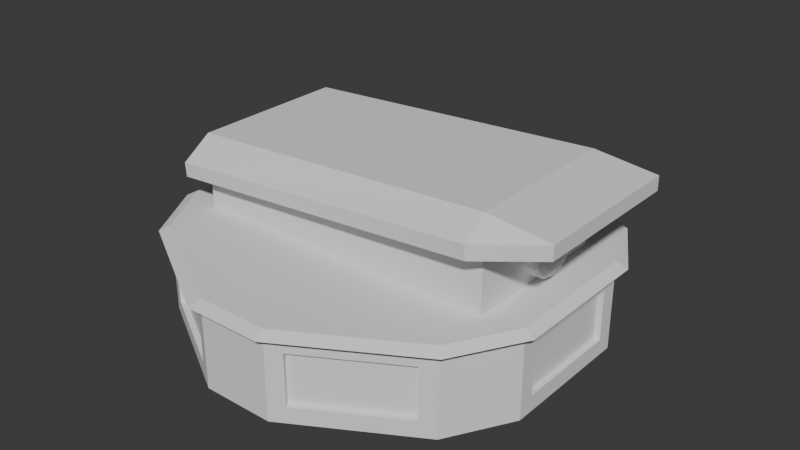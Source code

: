 # Source: cupolacamera.blend  (saved by Blender 4.2.66; exported with 4.5.12 LTS)
import bpy
from mathutils import Matrix  # noqa: F401  (used for matrix-valued properties, if any)

bpy.ops.wm.read_factory_settings(use_empty=True)
scene = bpy.context.scene
scene.name = 'Scene'

# ---- world
world_world = bpy.data.worlds.new('World'); scene.world = world_world
world_world.use_nodes = True; world_world.node_tree.nodes.clear()
_N = world_world.node_tree.nodes; _L = world_world.node_tree.links
n0 = _N.new('ShaderNodeOutputWorld'); n0.name = 'World Output'; n0.location = (300, 300)
n1 = _N.new('ShaderNodeBackground'); n1.name = 'Background'; n1.location = (10, 300)
n1.inputs[0].default_value = (0.05088, 0.05088, 0.05088, 1.0)
_L.new(n1.outputs[0], n0.inputs[0])
n0.is_active_output = True
world_world.color = (0.05088, 0.05088, 0.05088)
world_world.sun_shadow_jitter_overblur = 0.0

# ---- meshes
me_cylinder = bpy.data.meshes.new('Cylinder')
me_cylinder.from_pydata([(-0.08984, 0.3481, 0.02874), (0.08984, 0.3481, 0.02874), (0.08984, 0.3481, 0.1213), (-0.08984, 0.3481, 0.1213), (0.2566, 0.2519, 0.02874), (0.3464, 0.09626, 0.02874), (0.3464, 0.09626, 0.1213), (0.2566, 0.2519, 0.1213), (0.3464, -0.09626, 0.02874), (0.2566, -0.2519, 0.02874), (0.2566, -0.2519, 0.1213), (0.3464, -0.09626, 0.1213), (0.08984, -0.3481, 0.02874), (-0.08984, -0.3481, 0.02874), (-0.08984, -0.3481, 0.1213), (0.08984, -0.3481, 0.1213), (-0.2566, -0.2519, 0.02874), (-0.3464, -0.09626, 0.02874), (-0.3464, -0.09626, 0.1213), (-0.2566, -0.2519, 0.1213), (-0.3464, 0.09626, 0.02874), (-0.2566, 0.2519, 0.02874), (-0.2566, 0.2519, 0.1213), (-0.3464, 0.09626, 0.1213), (-0.06495, 0.3625, 0.0), (-0.06495, 0.3625, 0.15), (0.06495, 0.3625, 0.15), (0.06495, 0.3625, 0.0), (0.3464, 0.125, 0.15), (0.3464, 0.125, 0.0), (0.2815, 0.2375, 0.0), (0.2815, 0.2375, 0.15), (0.2815, -0.2375, 0.15), (0.2815, -0.2375, 0.0), (0.3464, -0.125, 0.0), (0.3464, -0.125, 0.15), (-0.06495, -0.3625, 0.15), (-0.06495, -0.3625, 0.0), (0.06495, -0.3625, 0.0), (0.06495, -0.3625, 0.15), (-0.3464, -0.125, 0.15), (-0.3464, -0.125, 0.0), (-0.2815, -0.2375, 0.0), (-0.2815, -0.2375, 0.15), (-0.2815, 0.2375, 0.15), (-0.2815, 0.2375, 0.0), (-0.3464, 0.125, 0.0), (-0.3464, 0.125, 0.15), (-0.08484, 0.3395, 0.02874), (-0.08484, 0.3395, 0.1213), (0.08484, 0.3395, 0.1213), (0.08484, 0.3395, 0.02874), (0.3364, 0.09626, 0.1213), (0.3364, 0.09626, 0.02874), (0.2516, 0.2432, 0.02874), (0.2516, 0.2432, 0.1213), (0.2516, -0.2432, 0.1213), (0.2516, -0.2432, 0.02874), (0.3364, -0.09626, 0.02874), (0.3364, -0.09626, 0.1213), (-0.08484, -0.3395, 0.1213), (-0.08484, -0.3395, 0.02874), (0.08484, -0.3395, 0.02874), (0.08484, -0.3395, 0.1213), (-0.3364, -0.09626, 0.1213), (-0.3364, -0.09626, 0.02874), (-0.2516, -0.2432, 0.02874), (-0.2516, -0.2432, 0.1213), (-0.2516, 0.2432, 0.1213), (-0.2516, 0.2432, 0.02874), (-0.3364, 0.09626, 0.02874), (-0.3364, 0.09626, 0.1213), (-0.06495, 0.3625, 0.16), (0.06495, 0.3625, 0.16), (0.2815, 0.2375, 0.16), (0.3464, 0.125, 0.16), (0.3464, -0.125, 0.16), (0.2815, -0.2375, 0.16), (0.06495, -0.3625, 0.16), (-0.06495, -0.3625, 0.16), (-0.2815, -0.2375, 0.16), (-0.3464, -0.125, 0.16), (-0.3464, 0.125, 0.16), (-0.2815, 0.2375, 0.16), (-0.07013, 0.3818, 0.15), (0.07013, 0.3818, 0.15), (0.2956, 0.2516, 0.15), (0.3657, 0.1302, 0.15), (0.3657, -0.1302, 0.15), (0.2956, -0.2516, 0.15), (0.07013, -0.3818, 0.15), (-0.07013, -0.3818, 0.15), (-0.2956, -0.2516, 0.15), (-0.3657, -0.1302, 0.15), (-0.3657, 0.1302, 0.15), (-0.2956, 0.2516, 0.15), (0.2815, 0.1419, 0.16), (-0.2815, 0.1419, 0.16), (0.2815, -0.1419, 0.16), (-0.2815, -0.1419, 0.16), (-0.07013, 0.3818, 0.15), (-0.06495, 0.3625, 0.16), (0.06495, 0.3625, 0.16), (0.07013, 0.3818, 0.15), (0.2956, 0.2516, 0.15), (0.2815, 0.2375, 0.16), (0.3464, 0.125, 0.16), (0.3657, 0.1302, 0.15), (0.3657, -0.1302, 0.15), (0.3464, -0.125, 0.16), (0.2815, -0.2375, 0.16), (0.2956, -0.2516, 0.15), (0.07013, -0.3818, 0.15), (0.06495, -0.3625, 0.16), (-0.06495, -0.3625, 0.16), (-0.07013, -0.3818, 0.15), (-0.2956, -0.2516, 0.15), (-0.2815, -0.2375, 0.16), (-0.3464, -0.125, 0.16), (-0.3657, -0.1302, 0.15), (-0.3657, 0.1302, 0.15), (-0.3464, 0.125, 0.16), (-0.2815, 0.2375, 0.16), (-0.2956, 0.2516, 0.15), (-0.2815, -0.1419, 0.285), (0.2815, -0.1419, 0.285), (-0.2815, 0.1419, 0.285), (0.2815, 0.1419, 0.285), (-0.281, -0.1419, 0.2937), (0.281, -0.1419, 0.3263), (-0.281, 0.1419, 0.2937), (0.281, 0.1419, 0.3263), (-0.3092, -0.1718, 0.2165), (0.2814, -0.1842, 0.2682), (-0.3092, 0.1718, 0.2165), (0.2814, 0.1842, 0.2682), (-0.3113, -0.1718, 0.2414), (0.2792, -0.1842, 0.2931), (-0.3113, 0.1718, 0.2414), (0.2792, 0.1842, 0.2931), (0.3934, 0.1419, 0.2889), (0.3934, -0.1419, 0.2889), (0.3934, 0.1419, 0.3139), (0.3934, -0.1419, 0.3139), (0.2815, 0.05, 0.2225), (0.3045, 0.05, 0.2225), (0.2815, 0.04619, 0.2034), (0.3045, 0.04619, 0.2034), (0.2815, 0.03536, 0.1871), (0.3045, 0.03536, 0.1871), (0.2815, 0.01913, 0.1763), (0.3045, 0.01913, 0.1763), (0.2815, 2.328e-10, 0.1725), (0.3045, 2.328e-10, 0.1725), (0.2815, -0.01913, 0.1763), (0.3045, -0.01913, 0.1763), (0.2815, -0.03536, 0.1871), (0.3045, -0.03536, 0.1871), (0.2815, -0.04619, 0.2034), (0.3045, -0.04619, 0.2034), (0.2815, -0.05, 0.2225), (0.3045, -0.05, 0.2225), (0.2815, -0.04619, 0.2416), (0.3045, -0.04619, 0.2416), (0.2815, -0.03536, 0.2579), (0.3045, -0.03536, 0.2579), (0.2815, -0.01913, 0.2687), (0.3045, -0.01913, 0.2687), (0.2815, 2.328e-10, 0.2725), (0.3045, 2.328e-10, 0.2725), (0.2815, 0.01913, 0.2687), (0.3045, 0.01913, 0.2687), (0.2815, 0.03536, 0.2579), (0.3045, 0.03536, 0.2579), (0.2815, 0.04619, 0.2416), (0.3045, 0.04619, 0.2416), (0.2815, 3.73e-10, 0.2225), (0.3194, -3.73e-10, 0.2225), (0.3194, -3.73e-10, 0.2225), (0.3045, 0.04619, 0.2034), (0.3183, 0.01768, 0.2152), (0.3151, 0.03266, 0.209), (0.3102, 0.04268, 0.2048), (0.3045, 0.05, 0.2225), (0.3194, -3.73e-10, 0.2225), (0.3102, 0.04619, 0.2225), (0.3151, 0.03536, 0.2225), (0.3183, 0.01913, 0.2225), (0.3194, -3.73e-10, 0.2225), (0.3045, 0.03536, 0.1871), (0.3183, 0.01353, 0.209), (0.3151, 0.025, 0.1975), (0.3102, 0.03266, 0.1898), (0.3194, -3.73e-10, 0.2225), (0.3045, 0.01913, 0.1763), (0.3183, 0.007322, 0.2048), (0.3151, 0.01353, 0.1898), (0.3102, 0.01768, 0.1798), (0.3194, -3.73e-10, 0.2225), (0.3045, 2.328e-10, 0.1725), (0.3183, 1.455e-10, 0.2034), (0.3151, 4.366e-10, 0.1871), (0.3102, 4.657e-10, 0.1763), (0.3194, -3.73e-10, 0.2225), (0.3045, -0.01913, 0.1763), (0.3183, -0.007322, 0.2048), (0.3151, -0.01353, 0.1898), (0.3102, -0.01768, 0.1798), (0.3194, -3.73e-10, 0.2225), (0.3045, -0.03536, 0.1871), (0.3183, -0.01353, 0.209), (0.3151, -0.025, 0.1975), (0.3102, -0.03266, 0.1898), (0.3194, -3.73e-10, 0.2225), (0.3045, -0.04619, 0.2034), (0.3183, -0.01768, 0.2152), (0.3151, -0.03266, 0.209), (0.3102, -0.04268, 0.2048), (0.3194, -3.73e-10, 0.2225), (0.3045, -0.05, 0.2225), (0.3183, -0.01913, 0.2225), (0.3151, -0.03536, 0.2225), (0.3102, -0.04619, 0.2225), (0.3194, -3.73e-10, 0.2225), (0.3045, -0.04619, 0.2416), (0.3183, -0.01768, 0.2298), (0.3151, -0.03266, 0.236), (0.3102, -0.04268, 0.2402), (0.3194, -3.73e-10, 0.2225), (0.3045, -0.03536, 0.2579), (0.3183, -0.01353, 0.236), (0.3151, -0.025, 0.2475), (0.3102, -0.03266, 0.2552), (0.3194, -3.73e-10, 0.2225), (0.3045, -0.01913, 0.2687), (0.3183, -0.007322, 0.2402), (0.3151, -0.01353, 0.2552), (0.3102, -0.01768, 0.2652), (0.3194, -3.73e-10, 0.2225), (0.3045, 2.328e-10, 0.2725), (0.3183, 1.455e-10, 0.2416), (0.3151, 4.366e-10, 0.2579), (0.3102, 4.657e-10, 0.2687), (0.3194, -3.73e-10, 0.2225), (0.3045, 0.01913, 0.2687), (0.3183, 0.007322, 0.2402), (0.3151, 0.01353, 0.2552), (0.3102, 0.01768, 0.2652), (0.3194, -3.73e-10, 0.2225), (0.3045, 0.03536, 0.2579), (0.3183, 0.01353, 0.236), (0.3151, 0.025, 0.2475), (0.3102, 0.03266, 0.2552), (0.3194, -3.73e-10, 0.2225), (0.3045, 0.04619, 0.2416), (0.3183, 0.01768, 0.2298), (0.3151, 0.03266, 0.236), (0.3102, 0.04268, 0.2402)], [], [(3, 0, 48, 49), (14, 19, 67, 60), (15, 12, 62, 63), (8, 5, 53, 58), (18, 23, 71, 64), (93, 92, 116, 119), (13, 14, 60, 61), (24, 25, 26, 27), (28, 29, 30, 31), (32, 33, 34, 35), (36, 37, 38, 39), (40, 41, 42, 43), (44, 45, 46, 47), (24, 27, 30, 29, 34, 33, 38, 37, 42, 41, 46, 45), (0, 3, 25, 24), (2, 1, 27, 26), (6, 5, 29, 28), (4, 7, 31, 30), (10, 9, 33, 32), (8, 11, 35, 34), (14, 13, 37, 36), (12, 15, 39, 38), (18, 17, 41, 40), (16, 19, 43, 42), (22, 21, 45, 44), (20, 23, 47, 46), (21, 0, 24, 45), (1, 4, 30, 27), (5, 8, 34, 29), (9, 12, 38, 33), (13, 16, 42, 37), (17, 20, 46, 41), (7, 2, 26, 31), (3, 22, 44, 25), (11, 6, 28, 35), (23, 18, 40, 47), (19, 14, 36, 43), (15, 10, 32, 39), (69, 68, 49, 48), (57, 56, 63, 62), (61, 60, 67, 66), (65, 64, 71, 70), (53, 52, 59, 58), (51, 50, 55, 54), (12, 9, 57, 62), (17, 18, 64, 65), (10, 15, 63, 56), (1, 2, 50, 51), (16, 13, 61, 66), (19, 16, 66, 67), (5, 6, 52, 53), (20, 17, 65, 70), (21, 22, 68, 69), (7, 4, 54, 55), (2, 7, 55, 50), (23, 20, 70, 71), (9, 10, 56, 57), (22, 3, 49, 68), (0, 21, 69, 48), (11, 8, 58, 59), (6, 11, 59, 52), (4, 1, 51, 54), (97, 83, 82), (35, 28, 87, 88), (90, 89, 111, 112), (26, 25, 84, 85), (79, 80, 117, 114), (25, 44, 95, 84), (92, 91, 115, 116), (40, 43, 92, 93), (89, 88, 108, 111), (32, 35, 88, 89), (31, 26, 85, 86), (94, 93, 119, 120), (74, 75, 106, 105), (76, 98, 77), (80, 81, 118, 117), (73, 74, 105, 102), (75, 76, 109, 106), (91, 90, 112, 115), (77, 78, 113, 110), (76, 77, 110, 109), (78, 79, 114, 113), (83, 72, 101, 122), (82, 83, 122, 121), (81, 82, 121, 118), (47, 40, 93, 94), (95, 94, 120, 123), (28, 31, 86, 87), (43, 36, 91, 92), (36, 39, 90, 91), (86, 85, 103, 104), (44, 47, 94, 95), (39, 32, 89, 90), (84, 95, 123, 100), (85, 84, 100, 103), (88, 87, 107, 108), (87, 86, 104, 107), (101, 102, 103, 100), (105, 106, 107, 104), (109, 110, 111, 108), (113, 114, 115, 112), (117, 118, 119, 116), (121, 122, 123, 120), (102, 105, 104, 103), (122, 101, 100, 123), (108, 107, 106, 109), (120, 119, 118, 121), (116, 115, 114, 117), (112, 111, 110, 113), (72, 73, 102, 101), (98, 99, 80, 79, 78, 77), (96, 97, 126, 127), (80, 99, 81), (75, 74, 96), (74, 73, 72, 83, 97, 96), (99, 97, 82, 81), (76, 75, 96, 98), (127, 126, 134, 135), (99, 98, 125, 124), (97, 99, 124, 126), (131, 130, 128, 129), (126, 124, 132, 134), (131, 129, 143, 142), (134, 132, 136, 138), (135, 134, 138, 139), (132, 133, 137, 136), (129, 128, 136, 137), (128, 130, 138, 136), (124, 125, 133, 132), (130, 131, 139, 138), (141, 140, 142, 143), (125, 127, 140, 141), (129, 137, 143), (125, 141, 133), (133, 141, 143, 137), (131, 142, 139), (135, 140, 127), (135, 139, 142, 140), (144, 145, 147, 146), (146, 147, 149, 148), (148, 149, 151, 150), (150, 151, 153, 152), (152, 153, 155, 154), (154, 155, 157, 156), (156, 157, 159, 158), (158, 159, 161, 160), (160, 161, 163, 162), (162, 163, 165, 164), (164, 165, 167, 166), (166, 167, 169, 168), (168, 169, 171, 170), (170, 171, 173, 172), (198, 193, 177), (172, 173, 175, 174), (174, 175, 145, 144), (127, 174, 172, 170, 168, 166, 164, 162, 125), (146, 96, 98, 158, 156, 154, 152, 150, 148), (158, 98, 125, 162, 160), (174, 127, 96, 146, 144), (144, 146, 176), (146, 148, 176), (148, 150, 176), (150, 152, 176), (152, 154, 176), (154, 156, 176), (156, 158, 176), (158, 160, 176), (160, 162, 176), (162, 164, 176), (164, 166, 176), (166, 168, 176), (168, 170, 176), (170, 172, 176), (172, 174, 176), (174, 144, 176), (223, 218, 177), (188, 178, 177), (248, 243, 177), (213, 208, 177), (238, 233, 177), (193, 188, 177), (203, 198, 177), (228, 223, 177), (253, 248, 177), (147, 145, 183, 179), (218, 213, 177), (243, 238, 177), (208, 203, 177), (233, 228, 177), (149, 147, 179, 189), (145, 175, 254, 183), (175, 173, 249, 254), (173, 171, 244, 249), (171, 169, 239, 244), (169, 167, 234, 239), (167, 165, 229, 234), (165, 163, 224, 229), (163, 161, 219, 224), (161, 159, 214, 219), (159, 157, 209, 214), (157, 155, 204, 209), (155, 153, 199, 204), (153, 151, 194, 199), (151, 149, 189, 194), (184, 253, 177), (179, 183, 185, 182), (182, 185, 186, 181), (181, 186, 187, 180), (180, 187, 184, 178), (189, 179, 182, 192), (192, 182, 181, 191), (191, 181, 180, 190), (190, 180, 178, 188), (194, 189, 192, 197), (197, 192, 191, 196), (196, 191, 190, 195), (195, 190, 188, 193), (199, 194, 197, 202), (202, 197, 196, 201), (201, 196, 195, 200), (200, 195, 193, 198), (204, 199, 202, 207), (207, 202, 201, 206), (206, 201, 200, 205), (205, 200, 198, 203), (209, 204, 207, 212), (212, 207, 206, 211), (211, 206, 205, 210), (210, 205, 203, 208), (214, 209, 212, 217), (217, 212, 211, 216), (216, 211, 210, 215), (215, 210, 208, 213), (219, 214, 217, 222), (222, 217, 216, 221), (221, 216, 215, 220), (220, 215, 213, 218), (224, 219, 222, 227), (227, 222, 221, 226), (226, 221, 220, 225), (225, 220, 218, 223), (229, 224, 227, 232), (232, 227, 226, 231), (231, 226, 225, 230), (230, 225, 223, 228), (234, 229, 232, 237), (237, 232, 231, 236), (236, 231, 230, 235), (235, 230, 228, 233), (239, 234, 237, 242), (242, 237, 236, 241), (241, 236, 235, 240), (240, 235, 233, 238), (244, 239, 242, 247), (247, 242, 241, 246), (246, 241, 240, 245), (245, 240, 238, 243), (249, 244, 247, 252), (252, 247, 246, 251), (251, 246, 245, 250), (250, 245, 243, 248), (254, 249, 252, 257), (257, 252, 251, 256), (256, 251, 250, 255), (255, 250, 248, 253), (183, 254, 257, 185), (185, 257, 256, 186), (186, 256, 255, 187), (187, 255, 253, 184), (178, 184, 177)])
_uv = me_cylinder.uv_layers.new(name='UVMap')
_uv.uv.foreach_set('vector', [0.04322, 0.9042, 0.04322, 0.5958, 0.04322, 0.5958, 0.04322, 0.9042, 0.4568, 0.9042, 0.3766, 0.9042, 0.3766, 0.9042, 0.4568, 0.9042, 0.5432, 0.9042, 0.5432, 0.5958, 0.5432, 0.5958, 0.5432, 0.9042, 0.7099, 0.5958, 0.7901, 0.5958, 0.7901, 0.5958, 0.7099, 0.5958, 0.2901, 0.9042, 0.2099, 0.9042, 0.2099, 0.9042, 0.2901, 0.9042, 0.3021, 1.0, 0.3646, 1.0, 0.3646, 1.0, 0.3021, 1.0, 0.4568, 0.5958, 0.4568, 0.9042, 0.4568, 0.9042, 0.4568, 0.5958, 0.03125, 0.5, 0.03125, 1.0, -8.941e-08, 1.0, -8.941e-08, 0.5, 0.8021, 1.0, 0.8021, 0.5, 0.8646, 0.5, 0.8646, 1.0, 0.6354, 1.0, 0.6354, 0.5, 0.6979, 0.5, 0.6979, 1.0, 0.4687, 1.0, 0.4687, 0.5, 0.5312, 0.5, 0.5312, 1.0, 0.3021, 1.0, 0.3021, 0.5, 0.3646, 0.5, 0.3646, 1.0, 0.1354, 1.0, 0.1354, 0.5, 0.1979, 0.5, 0.1979, 1.0, 0.711, 0.4675, 0.789, 0.4675, 0.9189, 0.3925, 0.9578, 0.325, 0.9578, 0.175, 0.9189, 0.1075, 0.789, 0.0325, 0.711, 0.0325, 0.5811, 0.1075, 0.5422, 0.175, 0.5422, 0.325, 0.5811, 0.3925, 0.04322, 0.5958, 0.04322, 0.9042, 0.03125, 1.0, 0.03125, 0.5, 0.9568, 0.9042, 0.9568, 0.5958, 0.9688, 0.5, 0.9688, 1.0, 0.7901, 0.9042, 0.7901, 0.5958, 0.8021, 0.5, 0.8021, 1.0, 0.8766, 0.5958, 0.8766, 0.9042, 0.8646, 1.0, 0.8646, 0.5, 0.6234, 0.9042, 0.6234, 0.5958, 0.6354, 0.5, 0.6354, 1.0, 0.7099, 0.5958, 0.7099, 0.9042, 0.6979, 1.0, 0.6979, 0.5, 0.4568, 0.9042, 0.4568, 0.5958, 0.4687, 0.5, 0.4687, 1.0, 0.5432, 0.5958, 0.5432, 0.9042, 0.5312, 1.0, 0.5312, 0.5, 0.2901, 0.9042, 0.2901, 0.5958, 0.3021, 0.5, 0.3021, 1.0, 0.3766, 0.5958, 0.3766, 0.9042, 0.3646, 1.0, 0.3646, 0.5, 0.1234, 0.9042, 0.1234, 0.5958, 0.1354, 0.5, 0.1354, 1.0, 0.2099, 0.5958, 0.2099, 0.9042, 0.1979, 1.0, 0.1979, 0.5, 0.1234, 0.5958, 0.04322, 0.5958, 0.03125, 0.5, 0.1354, 0.5, 0.9568, 0.5958, 0.8766, 0.5958, 0.8646, 0.5, 0.9688, 0.5, 0.7901, 0.5958, 0.7099, 0.5958, 0.6979, 0.5, 0.8021, 0.5, 0.6234, 0.5958, 0.5432, 0.5958, 0.5312, 0.5, 0.6354, 0.5, 0.4568, 0.5958, 0.3766, 0.5958, 0.3646, 0.5, 0.4687, 0.5, 0.2901, 0.5958, 0.2099, 0.5958, 0.1979, 0.5, 0.3021, 0.5, 0.8766, 0.9042, 0.9568, 0.9042, 0.9688, 1.0, 0.8646, 1.0, 0.04322, 0.9042, 0.1234, 0.9042, 0.1354, 1.0, 0.03125, 1.0, 0.7099, 0.9042, 0.7901, 0.9042, 0.8021, 1.0, 0.6979, 1.0, 0.2099, 0.9042, 0.2901, 0.9042, 0.3021, 1.0, 0.1979, 1.0, 0.3766, 0.9042, 0.4568, 0.9042, 0.4687, 1.0, 0.3646, 1.0, 0.5432, 0.9042, 0.6234, 0.9042, 0.6354, 1.0, 0.5312, 1.0, 0.1234, 0.5958, 0.1234, 0.9042, 0.04322, 0.9042, 0.04322, 0.5958, 0.6234, 0.5958, 0.6234, 0.9042, 0.5432, 0.9042, 0.5432, 0.5958, 0.4568, 0.5958, 0.4568, 0.9042, 0.3766, 0.9042, 0.3766, 0.5958, 0.2901, 0.5958, 0.2901, 0.9042, 0.2099, 0.9042, 0.2099, 0.5958, 0.7901, 0.5958, 0.7901, 0.9042, 0.7099, 0.9042, 0.7099, 0.5958, 0.9568, 0.5958, 0.9568, 0.9042, 0.8766, 0.9042, 0.8766, 0.5958, 0.5432, 0.5958, 0.6234, 0.5958, 0.6234, 0.5958, 0.5432, 0.5958, 0.2901, 0.5958, 0.2901, 0.9042, 0.2901, 0.9042, 0.2901, 0.5958, 0.6234, 0.9042, 0.5432, 0.9042, 0.5432, 0.9042, 0.6234, 0.9042, 0.9568, 0.5958, 0.9568, 0.9042, 0.9568, 0.9042, 0.9568, 0.5958, 0.3766, 0.5958, 0.4568, 0.5958, 0.4568, 0.5958, 0.3766, 0.5958, 0.3766, 0.9042, 0.3766, 0.5958, 0.3766, 0.5958, 0.3766, 0.9042, 0.7901, 0.5958, 0.7901, 0.9042, 0.7901, 0.9042, 0.7901, 0.5958, 0.2099, 0.5958, 0.2901, 0.5958, 0.2901, 0.5958, 0.2099, 0.5958, 0.1234, 0.5958, 0.1234, 0.9042, 0.1234, 0.9042, 0.1234, 0.5958, 0.8766, 0.9042, 0.8766, 0.5958, 0.8766, 0.5958, 0.8766, 0.9042, 0.9568, 0.9042, 0.8766, 0.9042, 0.8766, 0.9042, 0.9568, 0.9042, 0.2099, 0.9042, 0.2099, 0.5958, 0.2099, 0.5958, 0.2099, 0.9042, 0.6234, 0.5958, 0.6234, 0.9042, 0.6234, 0.9042, 0.6234, 0.5958, 0.1234, 0.9042, 0.04322, 0.9042, 0.04322, 0.9042, 0.1234, 0.9042, 0.04322, 0.5958, 0.1234, 0.5958, 0.1234, 0.5958, 0.04322, 0.5958, 0.7099, 0.9042, 0.7099, 0.5958, 0.7099, 0.5958, 0.7099, 0.9042, 0.7901, 0.9042, 0.7099, 0.9042, 0.7099, 0.9042, 0.7901, 0.9042, 0.8766, 0.5958, 0.9568, 0.5958, 0.9568, 0.5958, 0.8766, 0.5958, 0.08113, 0.3351, 0.08113, 0.3925, 0.04215, 0.325, 0.6979, 1.0, 0.8021, 1.0, 0.8021, 1.0, 0.6979, 1.0, 0.5312, 1.0, 0.6354, 1.0, 0.6354, 1.0, 0.5312, 1.0, -8.941e-08, 1.0, 0.03125, 1.0, 0.03125, 1.0, -8.941e-08, 1.0, 0.211, 0.0325, 0.08113, 0.1075, 0.08113, 0.1075, 0.211, 0.0325, 0.03125, 1.0, 0.1354, 1.0, 0.1354, 1.0, 0.03125, 1.0, 0.3646, 1.0, 0.4687, 1.0, 0.4687, 1.0, 0.3646, 1.0, 0.3021, 1.0, 0.3646, 1.0, 0.3646, 1.0, 0.3021, 1.0, 0.6354, 1.0, 0.6979, 1.0, 0.6979, 1.0, 0.6354, 1.0, 0.6354, 1.0, 0.6979, 1.0, 0.6979, 1.0, 0.6354, 1.0, 0.8646, 1.0, 0.9688, 1.0, 0.9688, 1.0, 0.8646, 1.0, 0.1979, 1.0, 0.3021, 1.0, 0.3021, 1.0, 0.1979, 1.0, 0.4189, 0.3925, 0.4578, 0.325, 0.4578, 0.325, 0.4189, 0.3925, 0.4578, 0.175, 0.4189, 0.1649, 0.4189, 0.1075, 0.08113, 0.1075, 0.04215, 0.175, 0.04215, 0.175, 0.08113, 0.1075, 0.289, 0.4675, 0.4189, 0.3925, 0.4189, 0.3925, 0.289, 0.4675, 0.4578, 0.325, 0.4578, 0.175, 0.4578, 0.175, 0.4578, 0.325, 0.4687, 1.0, 0.5312, 1.0, 0.5312, 1.0, 0.4687, 1.0, 0.4189, 0.1075, 0.289, 0.0325, 0.289, 0.0325, 0.4189, 0.1075, 0.4578, 0.175, 0.4189, 0.1075, 0.4189, 0.1075, 0.4578, 0.175, 0.289, 0.0325, 0.211, 0.0325, 0.211, 0.0325, 0.289, 0.0325, 0.08113, 0.3925, 0.211, 0.4675, 0.211, 0.4675, 0.08113, 0.3925, 0.04215, 0.325, 0.08113, 0.3925, 0.08113, 0.3925, 0.04215, 0.325, 0.04215, 0.175, 0.04215, 0.325, 0.04215, 0.325, 0.04215, 0.175, 0.1979, 1.0, 0.3021, 1.0, 0.3021, 1.0, 0.1979, 1.0, 0.1354, 1.0, 0.1979, 1.0, 0.1979, 1.0, 0.1354, 1.0, 0.8021, 1.0, 0.8646, 1.0, 0.8646, 1.0, 0.8021, 1.0, 0.3646, 1.0, 0.4687, 1.0, 0.4687, 1.0, 0.3646, 1.0, 0.4687, 1.0, 0.5312, 1.0, 0.5312, 1.0, 0.4687, 1.0, 0.8646, 1.0, 0.9688, 1.0, 0.9688, 1.0, 0.8646, 1.0, 0.1354, 1.0, 0.1979, 1.0, 0.1979, 1.0, 0.1354, 1.0, 0.5312, 1.0, 0.6354, 1.0, 0.6354, 1.0, 0.5312, 1.0, 0.03125, 1.0, 0.1354, 1.0, 0.1354, 1.0, 0.03125, 1.0, -8.941e-08, 1.0, 0.03125, 1.0, 0.03125, 1.0, -8.941e-08, 1.0, 0.6979, 1.0, 0.8021, 1.0, 0.8021, 1.0, 0.6979, 1.0, 0.8021, 1.0, 0.8646, 1.0, 0.8646, 1.0, 0.8021, 1.0, 0.211, 0.4675, 0.289, 0.4675, 0.289, 0.4675, 0.211, 0.4675, 0.4189, 0.3925, 0.4578, 0.325, 0.4578, 0.325, 0.4189, 0.3925, 0.4578, 0.175, 0.4189, 0.1075, 0.4189, 0.1075, 0.4578, 0.175, 0.289, 0.0325, 0.211, 0.0325, 0.211, 0.0325, 0.289, 0.0325, 0.08113, 0.1075, 0.04215, 0.175, 0.04215, 0.175, 0.08113, 0.1075, 0.04215, 0.325, 0.08113, 0.3925, 0.08113, 0.3925, 0.04215, 0.325, 0.289, 0.4675, 0.4189, 0.3925, 0.4189, 0.3925, 0.289, 0.4675, 0.08113, 0.3925, 0.211, 0.4675, 0.211, 0.4675, 0.08113, 0.3925, 0.4578, 0.175, 0.4578, 0.325, 0.4578, 0.325, 0.4578, 0.175, 0.04215, 0.325, 0.04215, 0.175, 0.04215, 0.175, 0.04215, 0.325, 0.08113, 0.1075, 0.211, 0.0325, 0.211, 0.0325, 0.08113, 0.1075, 0.289, 0.0325, 0.4189, 0.1075, 0.4189, 0.1075, 0.289, 0.0325, 0.211, 0.4675, 0.289, 0.4675, 0.289, 0.4675, 0.211, 0.4675, 0.4189, 0.1649, 0.08113, 0.1649, 0.08113, 0.1075, 0.211, 0.0325, 0.289, 0.0325, 0.4189, 0.1075, 0.4189, 0.3351, 0.08113, 0.3351, 0.08113, 0.3351, 0.4189, 0.3351, 0.08113, 0.1075, 0.08113, 0.1649, 0.04215, 0.175, 0.4578, 0.325, 0.4189, 0.3925, 0.4189, 0.3351, 0.4189, 0.3925, 0.289, 0.4675, 0.211, 0.4675, 0.08113, 0.3925, 0.08113, 0.3351, 0.4189, 0.3351, 0.08113, 0.1649, 0.08113, 0.3351, 0.04215, 0.325, 0.04215, 0.175, 0.4578, 0.175, 0.4578, 0.325, 0.4189, 0.3351, 0.4189, 0.1649, 0.4189, 0.3351, 0.08113, 0.3351, 0.08113, 0.3351, 0.4189, 0.3351, 0.08113, 0.1649, 0.4189, 0.1649, 0.4189, 0.1649, 0.08113, 0.1649, 0.08113, 0.3351, 0.08113, 0.1649, 0.08113, 0.1649, 0.08113, 0.3351, 0.4189, 0.3351, 0.08113, 0.3351, 0.08113, 0.1649, 0.4189, 0.1649, 0.08113, 0.3351, 0.08113, 0.1649, 0.08113, 0.1649, 0.08113, 0.3351, 0.4189, 0.3351, 0.4189, 0.1649, 0.4189, 0.1649, 0.4189, 0.3351, 0.08113, 0.3351, 0.08113, 0.1649, 0.08113, 0.1649, 0.08113, 0.3351, 0.4189, 0.3351, 0.08113, 0.3351, 0.08113, 0.3351, 0.4189, 0.3351, 0.08113, 0.1649, 0.4189, 0.1649, 0.4189, 0.1649, 0.08113, 0.1649, 0.4189, 0.1649, 0.08113, 0.1649, 0.08113, 0.1649, 0.4189, 0.1649, 0.08113, 0.1649, 0.08113, 0.3351, 0.08113, 0.3351, 0.08113, 0.1649, 0.08113, 0.1649, 0.4189, 0.1649, 0.4189, 0.1649, 0.08113, 0.1649, 0.08113, 0.3351, 0.4189, 0.3351, 0.4189, 0.3351, 0.08113, 0.3351, 0.4189, 0.1649, 0.4189, 0.3351, 0.4189, 0.3351, 0.4189, 0.1649, 0.4189, 0.1649, 0.4189, 0.3351, 0.4189, 0.3351, 0.4189, 0.1649, 0.4189, 0.1649, 0.4189, 0.1649, 0.4189, 0.1649, 0.4189, 0.1649, 0.4189, 0.1649, 0.4189, 0.1649, 0.4189, 0.1649, 0.4189, 0.1649, 0.4189, 0.1649, 0.4189, 0.1649, 0.4189, 0.3351, 0.4189, 0.3351, 0.4189, 0.3351, 0.4189, 0.3351, 0.4189, 0.3351, 0.4189, 0.3351, 0.4189, 0.3351, 0.4189, 0.3351, 0.4189, 0.3351, 0.4189, 0.3351, 1.0, 0.5, 1.0, 1.0, 0.9375, 1.0, 0.9375, 0.5, 0.9375, 0.5, 0.9375, 1.0, 0.875, 1.0, 0.875, 0.5, 0.875, 0.5, 0.875, 1.0, 0.8125, 1.0, 0.8125, 0.5, 0.8125, 0.5, 0.8125, 1.0, 0.75, 1.0, 0.75, 0.5, 0.75, 0.5, 0.75, 1.0, 0.6875, 1.0, 0.6875, 0.5, 0.6875, 0.5, 0.6875, 1.0, 0.625, 1.0, 0.625, 0.5, 0.625, 0.5, 0.625, 1.0, 0.5625, 1.0, 0.5625, 0.5, 0.5625, 0.5, 0.5625, 1.0, 0.5, 1.0, 0.5, 0.5, 0.5, 0.5, 0.5, 1.0, 0.4375, 1.0, 0.4375, 0.5, 0.4375, 0.5, 0.4375, 1.0, 0.375, 1.0, 0.375, 0.5, 0.375, 0.5, 0.375, 1.0, 0.3125, 1.0, 0.3125, 0.5, 0.3125, 0.5, 0.3125, 1.0, 0.25, 1.0, 0.25, 0.5, 0.25, 0.5, 0.25, 1.0, 0.1875, 1.0, 0.1875, 0.5, 0.1875, 0.5, 0.1875, 1.0, 0.125, 1.0, 0.125, 0.5, 0.25, 0.25, 0.25, 0.25, 0.25, 0.25, 0.125, 0.5, 0.125, 1.0, 0.0625, 1.0, 0.0625, 0.5, 0.0625, 0.5, 0.0625, 1.0, 0.0, 1.0, 0.0, 0.5, 0.0, 0.0, 0.0, 0.0, 0.0, 0.0, 0.0, 0.0, 0.0, 0.0, 0.0, 0.0, 0.0, 0.0, 0.0, 0.0, 0.0, 0.0, 0.0, 0.0, 0.0, 0.0, 0.0, 0.0, 0.0, 0.0, 0.0, 0.0, 0.0, 0.0, 0.0, 0.0, 0.0, 0.0, 0.0, 0.0, 0.0, 0.0, 0.0, 0.0, 0.0, 0.0, 0.0, 0.0, 0.0, 0.0, 0.0, 0.0, 0.0, 0.0, 0.0, 0.0, 0.0, 0.0, 0.0, 0.0, 0.75, 0.49, 0.8418, 0.4717, 0.75, 0.25, 0.8418, 0.4717, 0.9197, 0.4197, 0.75, 0.25, 0.9197, 0.4197, 0.9717, 0.3418, 0.75, 0.25, 0.9717, 0.3418, 0.99, 0.25, 0.75, 0.25, 0.99, 0.25, 0.9717, 0.1582, 0.75, 0.25, 0.9717, 0.1582, 0.9197, 0.08029, 0.75, 0.25, 0.9197, 0.08029, 0.8418, 0.02827, 0.75, 0.25, 0.8418, 0.02827, 0.75, 0.01, 0.75, 0.25, 0.75, 0.01, 0.6582, 0.02827, 0.75, 0.25, 0.6582, 0.02827, 0.5803, 0.08029, 0.75, 0.25, 0.5803, 0.08029, 0.5283, 0.1582, 0.75, 0.25, 0.5283, 0.1582, 0.51, 0.25, 0.75, 0.25, 0.51, 0.25, 0.5283, 0.3418, 0.75, 0.25, 0.5283, 0.3418, 0.5803, 0.4197, 0.75, 0.25, 0.5803, 0.4197, 0.6582, 0.4717, 0.75, 0.25, 0.6582, 0.4717, 0.75, 0.49, 0.75, 0.25, 0.25, 0.25, 0.25, 0.25, 0.25, 0.25, 0.25, 0.25, 0.25, 0.25, 0.25, 0.25, 0.25, 0.25, 0.25, 0.25, 0.25, 0.25, 0.25, 0.25, 0.25, 0.25, 0.25, 0.25, 0.25, 0.25, 0.25, 0.25, 0.25, 0.25, 0.25, 0.25, 0.25, 0.25, 0.25, 0.25, 0.25, 0.25, 0.25, 0.25, 0.25, 0.25, 0.25, 0.25, 0.25, 0.25, 0.25, 0.25, 0.25, 0.25, 0.25, 0.25, 0.25, 0.25, 0.9375, 1.0, 1.0, 1.0, 1.0, 1.0, 0.9375, 1.0, 0.25, 0.25, 0.25, 0.25, 0.25, 0.25, 0.25, 0.25, 0.25, 0.25, 0.25, 0.25, 0.25, 0.25, 0.25, 0.25, 0.25, 0.25, 0.25, 0.25, 0.25, 0.25, 0.25, 0.25, 0.875, 1.0, 0.9375, 1.0, 0.9375, 1.0, 0.875, 1.0, 0.0, 1.0, 0.0625, 1.0, 0.0625, 1.0, 0.0, 1.0, 0.0625, 1.0, 0.125, 1.0, 0.125, 1.0, 0.0625, 1.0, 0.125, 1.0, 0.1875, 1.0, 0.1875, 1.0, 0.125, 1.0, 0.1875, 1.0, 0.25, 1.0, 0.25, 1.0, 0.1875, 1.0, 0.25, 1.0, 0.3125, 1.0, 0.3125, 1.0, 0.25, 1.0, 0.3125, 1.0, 0.375, 1.0, 0.375, 1.0, 0.3125, 1.0, 0.375, 1.0, 0.4375, 1.0, 0.4375, 1.0, 0.375, 1.0, 0.4375, 1.0, 0.5, 1.0, 0.5, 1.0, 0.4375, 1.0, 0.5, 1.0, 0.5625, 1.0, 0.5625, 1.0, 0.5, 1.0, 0.5625, 1.0, 0.625, 1.0, 0.625, 1.0, 0.5625, 1.0, 0.625, 1.0, 0.6875, 1.0, 0.6875, 1.0, 0.625, 1.0, 0.6875, 1.0, 0.75, 1.0, 0.75, 1.0, 0.6875, 1.0, 0.75, 1.0, 0.8125, 1.0, 0.8125, 1.0, 0.75, 1.0, 0.8125, 1.0, 0.875, 1.0, 0.875, 1.0, 0.8125, 1.0, 0.25, 0.25, 0.25, 0.25, 0.25, 0.25, 0.9375, 1.0, 1.0, 1.0, 0.9976, 1.0, 0.9399, 1.0, 0.9399, 1.0, 0.9976, 1.0, 0.9908, 1.0, 0.9467, 1.0, 0.3284, 0.4744, 0.2635, 0.4873, 0.25, 0.3418, 0.2851, 0.3349, 0.2851, 0.3349, 0.25, 0.3418, 0.25, 0.25, 0.25, 0.25, 0.875, 1.0, 0.9375, 1.0, 0.9351, 1.0, 0.8774, 1.0, 0.8774, 1.0, 0.9351, 1.0, 0.9283, 1.0, 0.8842, 1.0, 0.4083, 0.4273, 0.3532, 0.4641, 0.2851, 0.3349, 0.3149, 0.3149, 0.3149, 0.3149, 0.2851, 0.3349, 0.25, 0.25, 0.25, 0.25, 0.8125, 1.0, 0.875, 1.0, 0.8726, 1.0, 0.8149, 1.0, 0.8149, 1.0, 0.8726, 1.0, 0.8658, 1.0, 0.8217, 1.0, 0.4641, 0.3532, 0.4273, 0.4083, 0.3149, 0.3149, 0.3349, 0.2851, 0.3349, 0.2851, 0.3149, 0.3149, 0.25, 0.25, 0.25, 0.25, 0.75, 1.0, 0.8125, 1.0, 0.8101, 1.0, 0.7524, 1.0, 0.7524, 1.0, 0.8101, 1.0, 0.8033, 1.0, 0.7592, 1.0, 0.4873, 0.2635, 0.4744, 0.3284, 0.3349, 0.2851, 0.3418, 0.25, 0.3418, 0.25, 0.3349, 0.2851, 0.25, 0.25, 0.25, 0.25, 0.6875, 1.0, 0.75, 1.0, 0.7476, 1.0, 0.6899, 1.0, 0.6899, 1.0, 0.7476, 1.0, 0.7408, 1.0, 0.6967, 1.0, 0.4744, 0.1716, 0.4873, 0.2365, 0.3418, 0.25, 0.3349, 0.2149, 0.3349, 0.2149, 0.3418, 0.25, 0.25, 0.25, 0.25, 0.25, 0.625, 1.0, 0.6875, 1.0, 0.6851, 1.0, 0.6274, 1.0, 0.6274, 1.0, 0.6851, 1.0, 0.6783, 1.0, 0.6342, 1.0, 0.4273, 0.0917, 0.4641, 0.1468, 0.3349, 0.2149, 0.3149, 0.1851, 0.3149, 0.1851, 0.3349, 0.2149, 0.25, 0.25, 0.25, 0.25, 0.5625, 1.0, 0.625, 1.0, 0.6226, 1.0, 0.5649, 1.0, 0.5649, 1.0, 0.6226, 1.0, 0.6158, 1.0, 0.5717, 1.0, 0.3532, 0.03589, 0.4083, 0.07268, 0.3149, 0.1851, 0.2851, 0.1651, 0.2851, 0.1651, 0.3149, 0.1851, 0.25, 0.25, 0.25, 0.25, 0.5, 1.0, 0.5625, 1.0, 0.5601, 1.0, 0.5024, 1.0, 0.5024, 1.0, 0.5601, 1.0, 0.5533, 1.0, 0.5092, 1.0, 0.2635, 0.01268, 0.3284, 0.02559, 0.2851, 0.1651, 0.25, 0.1582, 0.25, 0.1582, 0.2851, 0.1651, 0.25, 0.25, 0.25, 0.25, 0.4375, 1.0, 0.5, 1.0, 0.4976, 1.0, 0.4399, 1.0, 0.4399, 1.0, 0.4976, 1.0, 0.4908, 1.0, 0.4467, 1.0, 0.1716, 0.02559, 0.2365, 0.01268, 0.25, 0.1582, 0.2149, 0.1651, 0.2149, 0.1651, 0.25, 0.1582, 0.25, 0.25, 0.25, 0.25, 0.375, 1.0, 0.4375, 1.0, 0.4351, 1.0, 0.3774, 1.0, 0.3774, 1.0, 0.4351, 1.0, 0.4283, 1.0, 0.3842, 1.0, 0.0917, 0.07268, 0.1468, 0.03589, 0.2149, 0.1651, 0.1851, 0.1851, 0.1851, 0.1851, 0.2149, 0.1651, 0.25, 0.25, 0.25, 0.25, 0.3125, 1.0, 0.375, 1.0, 0.3726, 1.0, 0.3149, 1.0, 0.3149, 1.0, 0.3726, 1.0, 0.3658, 1.0, 0.3217, 1.0, 0.03589, 0.1468, 0.07268, 0.0917, 0.1851, 0.1851, 0.1651, 0.2149, 0.1651, 0.2149, 0.1851, 0.1851, 0.25, 0.25, 0.25, 0.25, 0.25, 1.0, 0.3125, 1.0, 0.3101, 1.0, 0.2524, 1.0, 0.2524, 1.0, 0.3101, 1.0, 0.3033, 1.0, 0.2592, 1.0, 0.01268, 0.2365, 0.02559, 0.1716, 0.1651, 0.2149, 0.1582, 0.25, 0.1582, 0.25, 0.1651, 0.2149, 0.25, 0.25, 0.25, 0.25, 0.1875, 1.0, 0.25, 1.0, 0.2476, 1.0, 0.1899, 1.0, 0.1899, 1.0, 0.2476, 1.0, 0.2408, 1.0, 0.1967, 1.0, 0.02559, 0.3284, 0.01268, 0.2635, 0.1582, 0.25, 0.1651, 0.2851, 0.1651, 0.2851, 0.1582, 0.25, 0.25, 0.25, 0.25, 0.25, 0.125, 1.0, 0.1875, 1.0, 0.1851, 1.0, 0.1274, 1.0, 0.1274, 1.0, 0.1851, 1.0, 0.1783, 1.0, 0.1342, 1.0, 0.07268, 0.4083, 0.03589, 0.3532, 0.1651, 0.2851, 0.1851, 0.3149, 0.1851, 0.3149, 0.1651, 0.2851, 0.25, 0.25, 0.25, 0.25, 0.0625, 1.0, 0.125, 1.0, 0.1226, 1.0, 0.06488, 1.0, 0.06488, 1.0, 0.1226, 1.0, 0.1158, 1.0, 0.07165, 1.0, 0.1468, 0.4641, 0.0917, 0.4273, 0.1851, 0.3149, 0.2149, 0.3349, 0.2149, 0.3349, 0.1851, 0.3149, 0.25, 0.25, 0.25, 0.25, 0.0, 1.0, 0.0625, 1.0, 0.06012, 1.0, 0.002379, 1.0, 0.002379, 1.0, 0.06012, 1.0, 0.05335, 1.0, 0.009153, 1.0, 0.2365, 0.4873, 0.1716, 0.4744, 0.2149, 0.3349, 0.25, 0.3418, 0.25, 0.3418, 0.2149, 0.3349, 0.25, 0.25, 0.25, 0.25, 0.25, 0.25, 0.25, 0.25, 0.25, 0.25])
me_cylinder.update()

# ---- objects
ob_cylinder = bpy.data.objects.new('Cylinder', me_cylinder)

# ---- transforms, parenting, visibility, modifiers, constraints
ob_cylinder.location = (0.0, 0.0, 0.0)

# ---- collection membership
scene.collection.objects.link(ob_cylinder)

# ---- scene / render settings (as saved in the file)
scene.frame_start = 1; scene.frame_end = 250; scene.frame_set(1)
scene.render.engine = 'BLENDER_EEVEE_NEXT'
bpy.context.view_layer.update()

# ---- added for rendering (the .blend has no active camera and no usable light): camera, sun
cam_auto = bpy.data.cameras.new('AutoCamera')
cam_auto.lens = 50.0
cam_auto.sensor_width = 36.0
cam_auto.clip_end = 1000.0
ob_auto_camera = bpy.data.objects.new('AutoCamera', cam_auto)
scene.collection.objects.link(ob_auto_camera)
ob_auto_camera.location = (1.05485, -1.2492, 0.995926)
ob_auto_camera.rotation_euler = (1.09748, -7.21219e-08, 0.694738)
scene.camera = ob_auto_camera
light_auto_sun = bpy.data.lights.new('AutoSun', 'SUN')
light_auto_sun.energy = 3.0
light_auto_sun.angle = 0.0523599
ob_auto_sun = bpy.data.objects.new('AutoSun', light_auto_sun)
scene.collection.objects.link(ob_auto_sun)
ob_auto_sun.rotation_euler = (0.872665, 0.174533, 0.523599)
bpy.context.view_layer.update()

